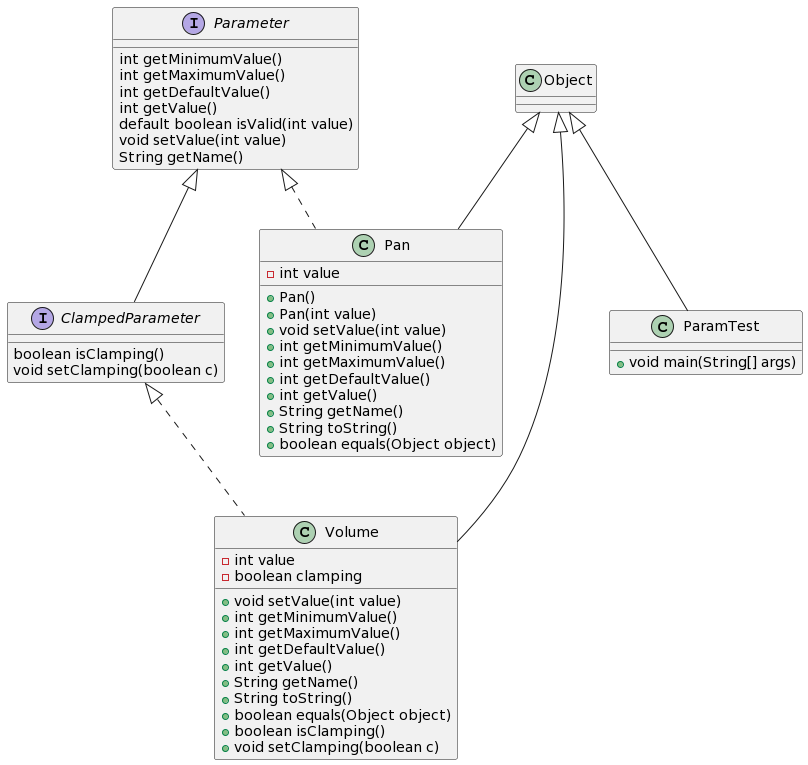

The diagram above was rendered by PlantUML. Its source (embedded in the PNG):
@startuml
interface Parameter {
    int getMinimumValue()
    int getMaximumValue()
    int getDefaultValue()
    int getValue()
    default boolean isValid(int value)
    void setValue(int value)
    String getName()
}

interface ClampedParameter extends Parameter {
    boolean isClamping()
    void setClamping(boolean c)
}

class Pan extends Object implements Parameter {
    - int value
    + Pan()
    + Pan(int value)
    + void setValue(int value)
    + int getMinimumValue()
    + int getMaximumValue()
    + int getDefaultValue()
    + int getValue()
    + String getName()
    + String toString()
    + boolean equals(Object object)
} 

class Volume extends Object implements ClampedParameter {
    - int value
    - boolean clamping
    + void setValue(int value)
    + int getMinimumValue()
    + int getMaximumValue()
    + int getDefaultValue()
    + int getValue()
    + String getName()
    + String toString()
    + boolean equals(Object object)
    + boolean isClamping()
    + void setClamping(boolean c)
}

class ParamTest extends Object {
    + void main(String[] args)
}
@enduml